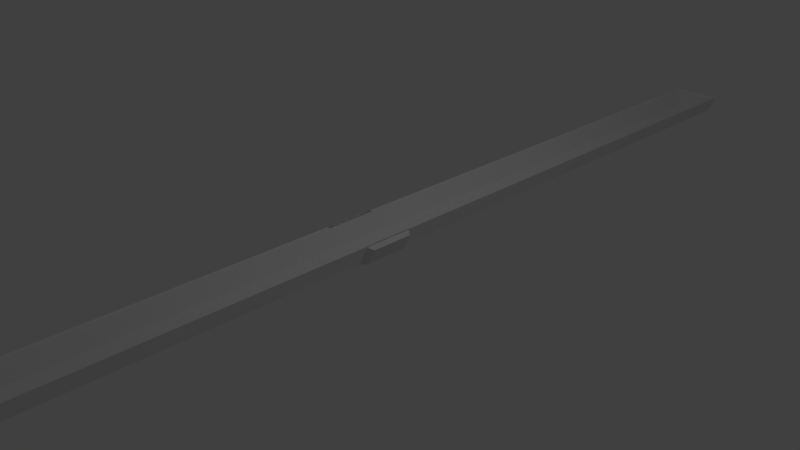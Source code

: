 # Source: canalon.blend  (saved by Blender 2.79.0; exported with 4.5.12 LTS)
import bpy
from mathutils import Matrix  # noqa: F401  (used for matrix-valued properties, if any)

bpy.ops.wm.read_factory_settings(use_empty=True)
scene = bpy.context.scene
scene.name = 'Scene'

# ---- collections
col_collection_1 = bpy.data.collections.new('Collection 1'); scene.collection.children.link(col_collection_1)

# ---- world
world_world = bpy.data.worlds.new('World'); scene.world = world_world
world_world.color = (0.05088, 0.05088, 0.05088)
world_world.use_sun_shadow = False
world_world.sun_shadow_jitter_overblur = 0.0
world_world.cycles.sampling_method = 'MANUAL'

# ---- cameras
cam_camera = bpy.data.cameras.new('Camera')
cam_camera.clip_end = 100.0
cam_camera.lens = 35.0
cam_camera.sensor_width = 32.0
cam_camera.sensor_height = 18.0
cam_camera.ortho_scale = 7.314
cam_camera.dof.focus_distance = 0.0
cam_camera.dof.aperture_fstop = 128.0

# ---- lights
light_lamp = bpy.data.lights.new('Lamp', 'POINT')
light_lamp.transmission_factor = 0.0
light_lamp.cutoff_distance = 30.0
light_lamp.energy = 100.0
light_lamp.shadow_buffer_clip_start = 1.001
light_lamp.shadow_soft_size = 0.1
light_lamp.shadow_maximum_resolution = 0.006
light_lamp.use_absolute_resolution = True

# ---- meshes
me_circle = bpy.data.meshes.new('Circle')
me_circle.from_pydata([(5.131e-08, 2.533e-07, -8.0), (-0.2639, 0.1093, -8.0), (-0.3732, 0.3732, 8.0), (-0.2639, 0.1093, 8.0), (5.131e-08, 4.917e-07, 8.0), (0.2639, 0.1093, 8.0), (0.3732, 0.3732, 8.0), (-0.3732, 0.3732, -8.0), (0.2639, 0.1093, -8.0), (0.3732, 0.3732, -8.0), (0.2447, 0.1154, -7.977), (5.018e-08, 0.01402, -7.977), (-0.2447, 0.1154, -7.977), (-0.3461, 0.3601, -7.977), (-0.2447, 0.1154, 7.976), (-0.3461, 0.3601, 7.976), (5.018e-08, 0.01402, 7.976), (0.2447, 0.1154, 7.976), (0.3461, 0.3601, 7.976), (0.3461, 0.3601, -7.977), (0.2639, 0.1093, 0.363), (0.2639, 0.1093, -0.3636), (5.131e-08, 4.321e-07, -0.3636), (5.131e-08, 3.129e-07, 0.363), (-0.2639, 0.1093, 0.363), (-0.2639, 0.1093, -0.3636), (-0.3732, 0.3732, -0.3636), (-0.3732, 0.3732, 0.363), (0.3732, 0.3732, 0.363), (0.3732, 0.3732, -0.3636), (0.2447, 0.1154, 0.3618), (0.2447, 0.1154, -0.3626), (5.018e-08, 0.01402, -0.3626), (5.018e-08, 0.01402, 0.3618), (-0.2447, 0.1154, 0.3618), (-0.2447, 0.1154, -0.3626), (-0.3461, 0.3601, -0.3626), (-0.3461, 0.3601, 0.3618), (0.3461, 0.3601, 0.3618), (0.3461, 0.3601, -0.3626), (0.317, 0.08628, 0.2955), (0.317, 0.08628, -0.2962), (5.662e-08, -0.04501, -0.2962), (5.662e-08, -0.04501, 0.2955), (-0.317, 0.08628, 0.2955), (-0.317, 0.08628, -0.2962), (-0.4483, 0.334, -0.2962), (-0.4483, 0.334, 0.2955), (0.4483, 0.334, 0.2955), (0.4483, 0.334, -0.2962)], [], [(3, 4, 5, 6, 2), (1, 7, 9, 8, 0), (22, 0, 8, 21), (26, 7, 1, 25), (21, 8, 9, 29), (25, 1, 0, 22), (14, 15, 18, 17, 16), (12, 11, 10, 19, 13), (32, 31, 10, 11), (36, 35, 12, 13), (31, 39, 19, 10), (35, 32, 11, 12), (26, 36, 13, 7), (7, 13, 19, 9), (28, 38, 18, 6), (6, 18, 15, 2), (9, 19, 39, 29), (29, 39, 38, 28), (2, 15, 37, 27), (27, 37, 36, 26), (14, 16, 33, 34), (34, 33, 32, 35), (17, 18, 38, 30), (30, 38, 39, 31), (15, 14, 34, 37), (37, 34, 35, 36), (16, 17, 30, 33), (33, 30, 31, 32), (3, 24, 23, 4), (24, 25, 22, 23), (5, 20, 28, 6), (20, 21, 29, 28), (2, 27, 24, 3), (27, 26, 25, 24), (4, 23, 20, 5), (23, 22, 21, 20), (36, 46, 47, 37, 27, 26), (32, 31, 41, 42), (34, 44, 43, 33), (45, 44, 47, 46), (35, 32, 42, 45), (30, 40, 48, 38), (38, 48, 49, 39, 29, 28), (31, 39, 49, 41), (37, 47, 44, 34), (41, 49, 48, 40), (45, 42, 43, 44), (36, 35, 45, 46), (41, 40, 43, 42), (33, 43, 40, 30)])
_uv = me_circle.uv_layers.new(name='UVMap')
_uv.uv.foreach_set('vector', [0.5, 1.0, 0.9755, 0.6545, 0.7939, 0.09549, 0.2061, 0.09549, 0.02447, 0.6545, 0.5, 1.0, 0.9755, 0.6545, 0.7939, 0.09549, 0.2061, 0.09549, 0.02447, 0.6545, 0.0, 0.0, 1.0, 0.0, 1.0, 1.0, 0.0, 1.0, 0.0, 0.0, 1.0, 0.0, 1.0, 1.0, 0.0, 1.0, 0.0, 0.0, 1.0, 0.0, 1.0, 1.0, 0.0, 1.0, 0.0, 0.0, 1.0, 0.0, 1.0, 1.0, 0.0, 1.0, 0.5, 1.0, 0.9755, 0.6545, 0.7939, 0.09549, 0.2061, 0.09549, 0.02447, 0.6545, 0.5, 1.0, 0.9755, 0.6545, 0.7939, 0.09549, 0.2061, 0.09549, 0.02447, 0.6545, 0.0, 0.0, 1.0, 0.0, 1.0, 1.0, 0.0, 1.0, 0.0, 0.0, 1.0, 0.0, 1.0, 1.0, 0.0, 1.0, 0.0, 0.0, 1.0, 0.0, 1.0, 1.0, 0.0, 1.0, 0.0, 0.0, 1.0, 0.0, 1.0, 1.0, 0.0, 1.0, 0.0, 0.0, 1.0, 0.0, 1.0, 1.0, 0.0, 1.0, 0.0, 0.0, 1.0, 0.0, 1.0, 1.0, 0.0, 1.0, 0.0, 0.0, 1.0, 0.0, 1.0, 1.0, 0.0, 1.0, 0.0, 0.0, 1.0, 0.0, 1.0, 1.0, 0.0, 1.0, 0.0, 0.0, 1.0, 0.0, 1.0, 1.0, 0.0, 1.0, 0.0, 0.0, 1.0, 0.0, 1.0, 1.0, 0.0, 1.0, 0.0, 0.0, 1.0, 0.0, 1.0, 1.0, 0.0, 1.0, 0.0, 0.0, 1.0, 0.0, 1.0, 1.0, 0.0, 1.0, 0.0, 0.0, 1.0, 0.0, 1.0, 1.0, 0.0, 1.0, 0.0, 0.0, 1.0, 0.0, 1.0, 1.0, 0.0, 1.0, 0.0, 0.0, 1.0, 0.0, 1.0, 1.0, 0.0, 1.0, 0.0, 0.0, 1.0, 0.0, 1.0, 1.0, 0.0, 1.0, 0.0, 0.0, 1.0, 0.0, 1.0, 1.0, 0.0, 1.0, 0.0, 0.0, 1.0, 0.0, 1.0, 1.0, 0.0, 1.0, 0.0, 0.0, 1.0, 0.0, 1.0, 1.0, 0.0, 1.0, 0.0, 0.0, 1.0, 0.0, 1.0, 1.0, 0.0, 1.0, 0.0, 0.0, 1.0, 0.0, 1.0, 1.0, 0.0, 1.0, 0.0, 0.0, 1.0, 0.0, 1.0, 1.0, 0.0, 1.0, 0.0, 0.0, 1.0, 0.0, 1.0, 1.0, 0.0, 1.0, 0.0, 0.0, 1.0, 0.0, 1.0, 1.0, 0.0, 1.0, 0.0, 0.0, 1.0, 0.0, 1.0, 1.0, 0.0, 1.0, 0.0, 0.0, 1.0, 0.0, 1.0, 1.0, 0.0, 1.0, 0.0, 0.0, 1.0, 0.0, 1.0, 1.0, 0.0, 1.0, 0.0, 0.0, 1.0, 0.0, 1.0, 1.0, 0.0, 1.0, 0.5, 1.0, 0.933, 0.75, 0.933, 0.25, 0.5, 0.0, 0.06699, 0.25, 0.06699, 0.75, 0.0, 0.0, 1.0, 0.0, 1.0, 1.0, 0.0, 1.0, 0.0, 0.0, 1.0, 0.0, 1.0, 1.0, 0.0, 1.0, 0.0, 0.0, 1.0, 0.0, 1.0, 1.0, 0.0, 1.0, 0.0, 0.0, 1.0, 0.0, 1.0, 1.0, 0.0, 1.0, 0.0, 0.0, 1.0, 0.0, 1.0, 1.0, 0.0, 1.0, 0.5, 1.0, 0.933, 0.75, 0.933, 0.25, 0.5, 0.0, 0.06699, 0.25, 0.06699, 0.75, 0.0, 0.0, 1.0, 0.0, 1.0, 1.0, 0.0, 1.0, 0.0, 0.0, 1.0, 0.0, 1.0, 1.0, 0.0, 1.0, 0.0, 0.0, 1.0, 0.0, 1.0, 1.0, 0.0, 1.0, 0.0, 0.0, 1.0, 0.0, 1.0, 1.0, 0.0, 1.0, 0.0, 0.0, 1.0, 0.0, 1.0, 1.0, 0.0, 1.0, 0.0, 0.0, 1.0, 0.0, 1.0, 1.0, 0.0, 1.0, 0.0, 0.0, 1.0, 0.0, 1.0, 1.0, 0.0, 1.0])
me_circle.use_remesh_preserve_volume = False
me_circle.use_remesh_preserve_attributes = False
me_circle.use_mirror_vertex_groups = False
me_circle.update()

# ---- objects
ob_circle = bpy.data.objects.new('Circle', me_circle)
ob_lamp = bpy.data.objects.new('Lamp', light_lamp)
ob_camera = bpy.data.objects.new('Camera', cam_camera)

# ---- transforms, parenting, visibility, modifiers, constraints
ob_circle.location = (0.0, 0.0, 0.0)
ob_circle.rotation_euler = (1.571, 0.0, 0.0)
ob_circle.lineart.crease_threshold = 0.0
ob_lamp.location = (4.076, 1.005, 5.904)
ob_lamp.rotation_euler = (0.6503, 0.05522, 1.866)
ob_lamp.lock_rotations_4d = False
ob_lamp.empty_display_type = 'ARROWS'
ob_lamp.color = (0.0, 0.0, 0.0, 0.0)
ob_lamp.lineart.crease_threshold = 0.0
ob_camera.location = (7.481, -6.508, 5.344)
ob_camera.rotation_euler = (1.109, 0.0, 0.8149)
ob_camera.lock_rotations_4d = False
ob_camera.empty_display_type = 'ARROWS'
ob_camera.color = (0.0, 0.0, 0.0, 0.0)
ob_camera.display_type = 'WIRE'
ob_camera.lineart.crease_threshold = 0.0

# ---- collection membership
col_collection_1.objects.link(ob_circle)
col_collection_1.objects.link(ob_lamp)
col_collection_1.objects.link(ob_camera)

# ---- scene / render settings (as saved in the file)
scene.camera = ob_camera
scene.frame_start = 1; scene.frame_end = 250; scene.frame_set(1)
scene.render.engine = 'BLENDER_EEVEE_NEXT'
scene.render.resolution_percentage = 50
scene.render.dither_intensity = 0.0
scene.cycles.use_denoising = False
scene.cycles.samples = 128
scene.cycles.sampling_pattern = 'TABULATED_SOBOL'
scene.cycles.use_adaptive_sampling = False
scene.cycles.use_light_tree = False
scene.cycles.blur_glossy = 0.0
scene.cycles.sample_clamp_indirect = 0.0
scene.view_settings.view_transform = 'Standard'
bpy.context.view_layer.update()
